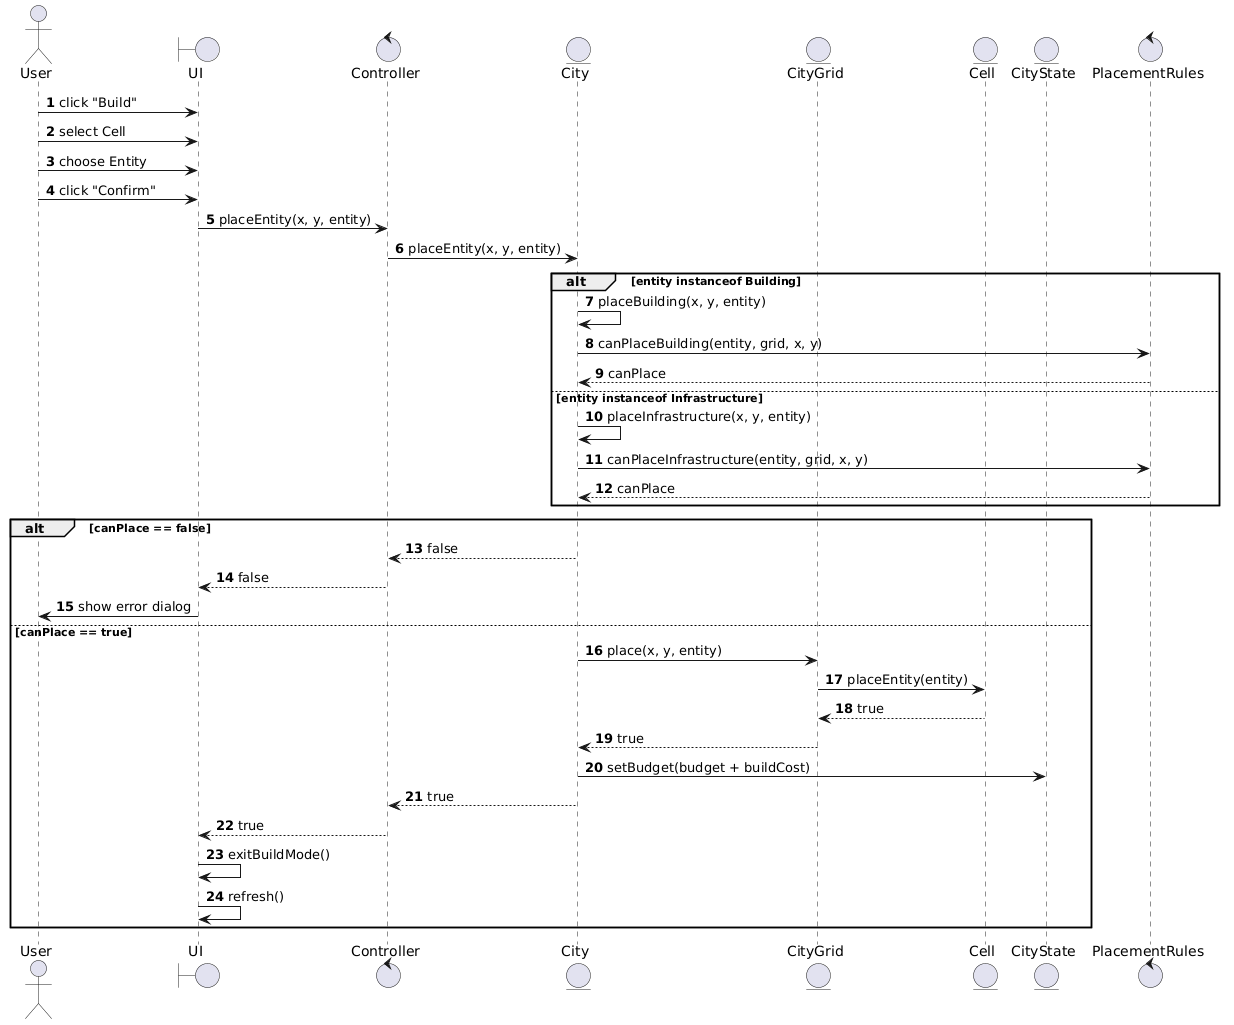

The diagram above was rendered by PlantUML. Its source (embedded in the PNG):
@startuml
autonumber

actor User
boundary UI
control Controller
entity City
entity CityGrid
entity Cell
entity CityState
control PlacementRules

User -> UI : click "Build"
User -> UI : select Cell
User -> UI : choose Entity
User -> UI : click "Confirm"

UI -> Controller : placeEntity(x, y, entity)

Controller -> City : placeEntity(x, y, entity)

alt entity instanceof Building
    City -> City : placeBuilding(x, y, entity)
    City -> PlacementRules : canPlaceBuilding(entity, grid, x, y)
    PlacementRules --> City : canPlace
else entity instanceof Infrastructure
    City -> City : placeInfrastructure(x, y, entity)
    City -> PlacementRules : canPlaceInfrastructure(entity, grid, x, y)
    PlacementRules --> City : canPlace
end

alt canPlace == false
    City --> Controller : false
    Controller --> UI : false
    UI -> User : show error dialog
else canPlace == true
    City -> CityGrid : place(x, y, entity)
    CityGrid -> Cell : placeEntity(entity)

    Cell --> CityGrid : true
    CityGrid --> City : true
        
    City -> CityState : setBudget(budget + buildCost)
        
    City --> Controller : true
    Controller --> UI : true
        
    UI -> UI : exitBuildMode()
    UI -> UI : refresh()
 end
@enduml